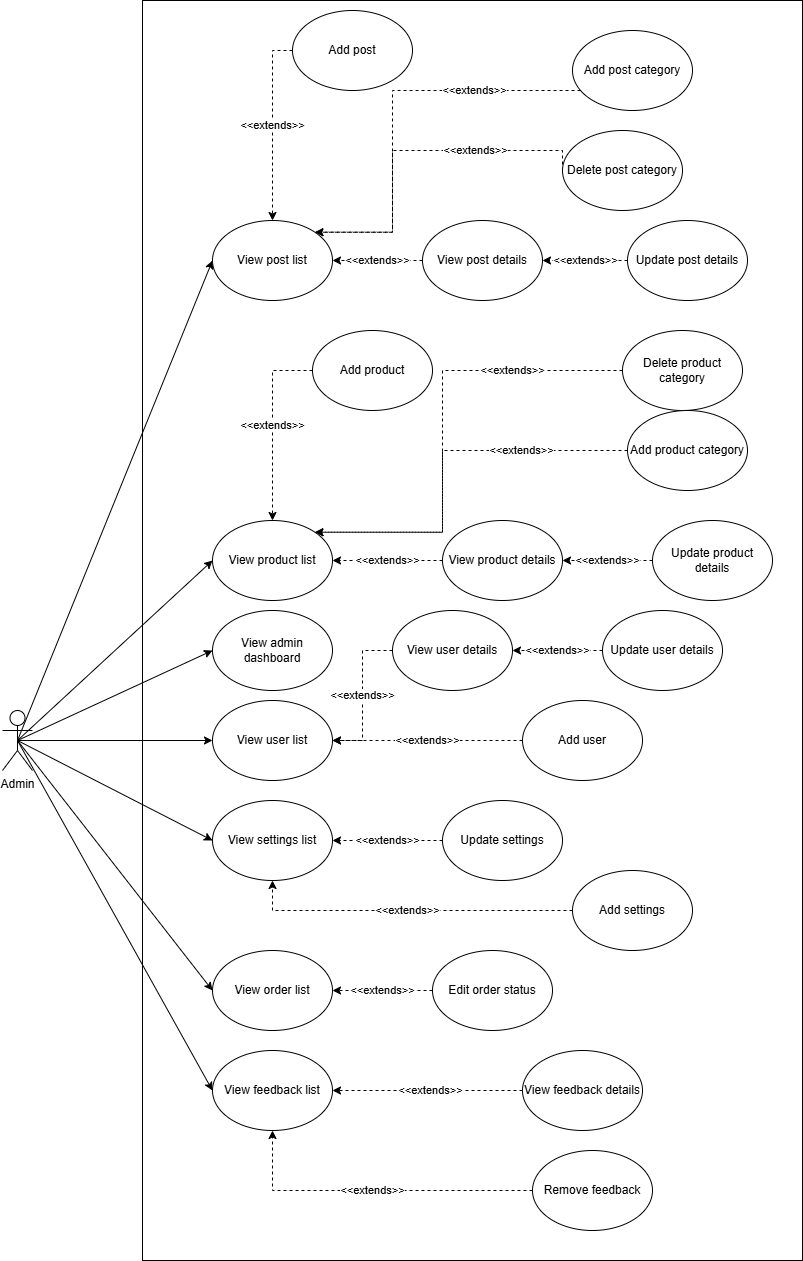

The diagram above was exported from draw.io. Its source (the exported page's mxGraphModel, read from the mxfile embedded in the PNG):
<mxGraphModel dx="2605" dy="2555" grid="1" gridSize="10" guides="1" tooltips="1" connect="1" arrows="1" fold="1" page="1" pageScale="1" pageWidth="850" pageHeight="1100" math="0" shadow="0">
  <root>
    <mxCell id="0" />
    <mxCell id="1" parent="0" />
    <mxCell id="Vj7upbclD6lUsO3hh7Av-53" value="" style="rounded=0;whiteSpace=wrap;html=1;" vertex="1" parent="1">
      <mxGeometry x="160" y="-470" width="660" height="1260" as="geometry" />
    </mxCell>
    <mxCell id="Vj7upbclD6lUsO3hh7Av-2" style="edgeStyle=none;rounded=0;orthogonalLoop=1;jettySize=auto;html=1;exitX=0.5;exitY=0.5;exitDx=0;exitDy=0;exitPerimeter=0;entryX=0;entryY=0.5;entryDx=0;entryDy=0;" edge="1" parent="1" source="Vj7upbclD6lUsO3hh7Av-9" target="Vj7upbclD6lUsO3hh7Av-10">
      <mxGeometry relative="1" as="geometry" />
    </mxCell>
    <mxCell id="Vj7upbclD6lUsO3hh7Av-3" style="edgeStyle=none;rounded=0;orthogonalLoop=1;jettySize=auto;html=1;exitX=0.5;exitY=0.5;exitDx=0;exitDy=0;exitPerimeter=0;entryX=0;entryY=0.5;entryDx=0;entryDy=0;" edge="1" parent="1" source="Vj7upbclD6lUsO3hh7Av-9" target="Vj7upbclD6lUsO3hh7Av-13">
      <mxGeometry relative="1" as="geometry">
        <mxPoint x="110" y="270" as="sourcePoint" />
      </mxGeometry>
    </mxCell>
    <mxCell id="Vj7upbclD6lUsO3hh7Av-4" style="edgeStyle=none;rounded=0;orthogonalLoop=1;jettySize=auto;html=1;exitX=0.5;exitY=0.5;exitDx=0;exitDy=0;exitPerimeter=0;entryX=0;entryY=0.5;entryDx=0;entryDy=0;" edge="1" parent="1" source="Vj7upbclD6lUsO3hh7Av-9" target="Vj7upbclD6lUsO3hh7Av-16">
      <mxGeometry relative="1" as="geometry" />
    </mxCell>
    <mxCell id="Vj7upbclD6lUsO3hh7Av-5" style="rounded=0;orthogonalLoop=1;jettySize=auto;html=1;exitX=0.5;exitY=0.5;exitDx=0;exitDy=0;exitPerimeter=0;entryX=0;entryY=0.5;entryDx=0;entryDy=0;" edge="1" parent="1" source="Vj7upbclD6lUsO3hh7Av-9" target="Vj7upbclD6lUsO3hh7Av-23">
      <mxGeometry relative="1" as="geometry" />
    </mxCell>
    <mxCell id="Vj7upbclD6lUsO3hh7Av-6" style="rounded=0;orthogonalLoop=1;jettySize=auto;html=1;exitX=0.5;exitY=0.5;exitDx=0;exitDy=0;exitPerimeter=0;entryX=0;entryY=0.5;entryDx=0;entryDy=0;" edge="1" parent="1" source="Vj7upbclD6lUsO3hh7Av-9" target="Vj7upbclD6lUsO3hh7Av-27">
      <mxGeometry relative="1" as="geometry" />
    </mxCell>
    <mxCell id="Vj7upbclD6lUsO3hh7Av-7" style="rounded=0;orthogonalLoop=1;jettySize=auto;html=1;exitX=0.5;exitY=0.5;exitDx=0;exitDy=0;exitPerimeter=0;entryX=0;entryY=0.5;entryDx=0;entryDy=0;" edge="1" parent="1" source="Vj7upbclD6lUsO3hh7Av-9" target="Vj7upbclD6lUsO3hh7Av-33">
      <mxGeometry relative="1" as="geometry" />
    </mxCell>
    <mxCell id="Vj7upbclD6lUsO3hh7Av-8" style="rounded=0;orthogonalLoop=1;jettySize=auto;html=1;exitX=0.5;exitY=0.5;exitDx=0;exitDy=0;exitPerimeter=0;entryX=0;entryY=0.5;entryDx=0;entryDy=0;" edge="1" parent="1" source="Vj7upbclD6lUsO3hh7Av-9" target="Vj7upbclD6lUsO3hh7Av-38">
      <mxGeometry relative="1" as="geometry" />
    </mxCell>
    <mxCell id="Vj7upbclD6lUsO3hh7Av-9" value="Admin&lt;div&gt;&lt;br&gt;&lt;/div&gt;" style="shape=umlActor;verticalLabelPosition=bottom;verticalAlign=top;html=1;outlineConnect=0;" vertex="1" parent="1">
      <mxGeometry x="20" y="240" width="30" height="60" as="geometry" />
    </mxCell>
    <mxCell id="Vj7upbclD6lUsO3hh7Av-10" value="View admin dashboard" style="ellipse;whiteSpace=wrap;html=1;" vertex="1" parent="1">
      <mxGeometry x="230" y="140" width="120" height="80" as="geometry" />
    </mxCell>
    <mxCell id="Vj7upbclD6lUsO3hh7Av-11" value="&amp;lt;&amp;lt;extends&amp;gt;&amp;gt;" style="rounded=0;orthogonalLoop=1;jettySize=auto;html=1;exitX=0;exitY=0.5;exitDx=0;exitDy=0;entryX=1;entryY=0.5;entryDx=0;entryDy=0;dashed=1;" edge="1" parent="1" source="Vj7upbclD6lUsO3hh7Av-19" target="Vj7upbclD6lUsO3hh7Av-13">
      <mxGeometry relative="1" as="geometry" />
    </mxCell>
    <mxCell id="Vj7upbclD6lUsO3hh7Av-12" value="&amp;lt;&amp;lt;extends&amp;gt;&amp;gt;" style="rounded=0;orthogonalLoop=1;jettySize=auto;html=1;exitX=0;exitY=0.5;exitDx=0;exitDy=0;entryX=1;entryY=0.5;entryDx=0;entryDy=0;dashed=1;edgeStyle=orthogonalEdgeStyle;" edge="1" parent="1" source="Vj7upbclD6lUsO3hh7Av-20" target="Vj7upbclD6lUsO3hh7Av-13">
      <mxGeometry x="-0.0139" relative="1" as="geometry">
        <mxPoint as="offset" />
      </mxGeometry>
    </mxCell>
    <mxCell id="Vj7upbclD6lUsO3hh7Av-13" value="View user list" style="ellipse;whiteSpace=wrap;html=1;" vertex="1" parent="1">
      <mxGeometry x="230" y="230" width="120" height="80" as="geometry" />
    </mxCell>
    <mxCell id="Vj7upbclD6lUsO3hh7Av-14" value="&amp;lt;&amp;lt;extends&amp;gt;&amp;gt;" style="edgeStyle=orthogonalEdgeStyle;rounded=0;orthogonalLoop=1;jettySize=auto;html=1;exitX=0;exitY=0.5;exitDx=0;exitDy=0;entryX=0.5;entryY=1;entryDx=0;entryDy=0;dashed=1;" edge="1" parent="1" source="Vj7upbclD6lUsO3hh7Av-17" target="Vj7upbclD6lUsO3hh7Av-16">
      <mxGeometry relative="1" as="geometry" />
    </mxCell>
    <mxCell id="Vj7upbclD6lUsO3hh7Av-15" value="&amp;lt;&amp;lt;extends&amp;gt;&amp;gt;" style="edgeStyle=orthogonalEdgeStyle;rounded=0;orthogonalLoop=1;jettySize=auto;html=1;exitX=0;exitY=0.5;exitDx=0;exitDy=0;entryX=1;entryY=0.5;entryDx=0;entryDy=0;dashed=1;" edge="1" parent="1" source="Vj7upbclD6lUsO3hh7Av-18" target="Vj7upbclD6lUsO3hh7Av-16">
      <mxGeometry relative="1" as="geometry" />
    </mxCell>
    <mxCell id="Vj7upbclD6lUsO3hh7Av-16" value="View settings list" style="ellipse;whiteSpace=wrap;html=1;" vertex="1" parent="1">
      <mxGeometry x="230" y="330" width="120" height="80" as="geometry" />
    </mxCell>
    <mxCell id="Vj7upbclD6lUsO3hh7Av-17" value="Add settings" style="ellipse;whiteSpace=wrap;html=1;" vertex="1" parent="1">
      <mxGeometry x="590" y="400" width="120" height="80" as="geometry" />
    </mxCell>
    <mxCell id="Vj7upbclD6lUsO3hh7Av-18" value="Update settings" style="ellipse;whiteSpace=wrap;html=1;" vertex="1" parent="1">
      <mxGeometry x="460" y="330" width="120" height="80" as="geometry" />
    </mxCell>
    <mxCell id="Vj7upbclD6lUsO3hh7Av-19" value="Add user" style="ellipse;whiteSpace=wrap;html=1;" vertex="1" parent="1">
      <mxGeometry x="540" y="230" width="120" height="80" as="geometry" />
    </mxCell>
    <mxCell id="Vj7upbclD6lUsO3hh7Av-20" value="View user details" style="ellipse;whiteSpace=wrap;html=1;" vertex="1" parent="1">
      <mxGeometry x="410" y="140" width="120" height="80" as="geometry" />
    </mxCell>
    <mxCell id="Vj7upbclD6lUsO3hh7Av-21" value="&amp;lt;&amp;lt;extends&amp;gt;&amp;gt;" style="edgeStyle=orthogonalEdgeStyle;rounded=0;orthogonalLoop=1;jettySize=auto;html=1;dashed=1;entryX=1;entryY=0.5;entryDx=0;entryDy=0;exitX=0;exitY=0.5;exitDx=0;exitDy=0;" edge="1" parent="1" source="Vj7upbclD6lUsO3hh7Av-29" target="Vj7upbclD6lUsO3hh7Av-23">
      <mxGeometry relative="1" as="geometry">
        <mxPoint x="350" y="90" as="sourcePoint" />
      </mxGeometry>
    </mxCell>
    <mxCell id="Vj7upbclD6lUsO3hh7Av-22" value="&amp;lt;&amp;lt;extends&amp;gt;&amp;gt;" style="edgeStyle=orthogonalEdgeStyle;rounded=0;orthogonalLoop=1;jettySize=auto;html=1;exitX=0;exitY=0.5;exitDx=0;exitDy=0;entryX=0.5;entryY=0;entryDx=0;entryDy=0;dashed=1;" edge="1" parent="1" source="Vj7upbclD6lUsO3hh7Av-44" target="Vj7upbclD6lUsO3hh7Av-23">
      <mxGeometry relative="1" as="geometry" />
    </mxCell>
    <mxCell id="Vj7upbclD6lUsO3hh7Av-47" value="&amp;lt;&amp;lt;extends&amp;gt;&amp;gt;" style="edgeStyle=orthogonalEdgeStyle;rounded=0;orthogonalLoop=1;jettySize=auto;html=1;exitX=0;exitY=0.5;exitDx=0;exitDy=0;entryX=1;entryY=0;entryDx=0;entryDy=0;dashed=1;" edge="1" parent="1" source="Vj7upbclD6lUsO3hh7Av-45" target="Vj7upbclD6lUsO3hh7Av-23">
      <mxGeometry x="-0.5312" relative="1" as="geometry">
        <Array as="points">
          <mxPoint x="460" y="-100" />
          <mxPoint x="460" y="62" />
        </Array>
        <mxPoint as="offset" />
      </mxGeometry>
    </mxCell>
    <mxCell id="Vj7upbclD6lUsO3hh7Av-48" value="&amp;lt;&amp;lt;extends&amp;gt;&amp;gt;" style="edgeStyle=orthogonalEdgeStyle;rounded=0;orthogonalLoop=1;jettySize=auto;html=1;exitX=0;exitY=0.5;exitDx=0;exitDy=0;entryX=1;entryY=0;entryDx=0;entryDy=0;dashed=1;" edge="1" parent="1" source="Vj7upbclD6lUsO3hh7Av-46" target="Vj7upbclD6lUsO3hh7Av-23">
      <mxGeometry x="-0.4674" relative="1" as="geometry">
        <Array as="points">
          <mxPoint x="460" y="-20" />
          <mxPoint x="460" y="62" />
        </Array>
        <mxPoint x="-1" as="offset" />
      </mxGeometry>
    </mxCell>
    <mxCell id="Vj7upbclD6lUsO3hh7Av-23" value="View product list" style="ellipse;whiteSpace=wrap;html=1;" vertex="1" parent="1">
      <mxGeometry x="230" y="50" width="120" height="80" as="geometry" />
    </mxCell>
    <mxCell id="Vj7upbclD6lUsO3hh7Av-24" value="&amp;lt;&amp;lt;extends&amp;gt;&amp;gt;" style="edgeStyle=orthogonalEdgeStyle;rounded=0;orthogonalLoop=1;jettySize=auto;html=1;exitX=0;exitY=0.5;exitDx=0;exitDy=0;entryX=1;entryY=0.5;entryDx=0;entryDy=0;dashed=1;" edge="1" parent="1" source="Vj7upbclD6lUsO3hh7Av-25" target="Vj7upbclD6lUsO3hh7Av-29">
      <mxGeometry relative="1" as="geometry" />
    </mxCell>
    <mxCell id="Vj7upbclD6lUsO3hh7Av-25" value="Update product details" style="ellipse;whiteSpace=wrap;html=1;" vertex="1" parent="1">
      <mxGeometry x="670" y="50" width="120" height="80" as="geometry" />
    </mxCell>
    <mxCell id="Vj7upbclD6lUsO3hh7Av-26" value="&amp;lt;&amp;lt;extends&amp;gt;&amp;gt;" style="edgeStyle=orthogonalEdgeStyle;rounded=0;orthogonalLoop=1;jettySize=auto;html=1;exitX=0;exitY=0.5;exitDx=0;exitDy=0;entryX=1;entryY=0.5;entryDx=0;entryDy=0;dashed=1;" edge="1" parent="1" source="Vj7upbclD6lUsO3hh7Av-28" target="Vj7upbclD6lUsO3hh7Av-27">
      <mxGeometry relative="1" as="geometry">
        <mxPoint as="offset" />
      </mxGeometry>
    </mxCell>
    <mxCell id="Vj7upbclD6lUsO3hh7Av-27" value="View order list" style="ellipse;whiteSpace=wrap;html=1;" vertex="1" parent="1">
      <mxGeometry x="230" y="480" width="120" height="80" as="geometry" />
    </mxCell>
    <mxCell id="Vj7upbclD6lUsO3hh7Av-28" value="Edit order status" style="ellipse;whiteSpace=wrap;html=1;" vertex="1" parent="1">
      <mxGeometry x="450" y="480" width="120" height="80" as="geometry" />
    </mxCell>
    <mxCell id="Vj7upbclD6lUsO3hh7Av-29" value="View product details" style="ellipse;whiteSpace=wrap;html=1;" vertex="1" parent="1">
      <mxGeometry x="460" y="50" width="120" height="80" as="geometry" />
    </mxCell>
    <mxCell id="Vj7upbclD6lUsO3hh7Av-30" value="Update user details" style="ellipse;whiteSpace=wrap;html=1;" vertex="1" parent="1">
      <mxGeometry x="620" y="140" width="120" height="80" as="geometry" />
    </mxCell>
    <mxCell id="Vj7upbclD6lUsO3hh7Av-31" value="&amp;lt;&amp;lt;extends&amp;gt;&amp;gt;" style="edgeStyle=orthogonalEdgeStyle;rounded=0;orthogonalLoop=1;jettySize=auto;html=1;exitX=0;exitY=0.5;exitDx=0;exitDy=0;entryX=1;entryY=0.5;entryDx=0;entryDy=0;dashed=1;" edge="1" parent="1" source="Vj7upbclD6lUsO3hh7Av-30" target="Vj7upbclD6lUsO3hh7Av-20">
      <mxGeometry relative="1" as="geometry">
        <mxPoint x="630" y="100" as="sourcePoint" />
        <mxPoint x="555" y="100" as="targetPoint" />
      </mxGeometry>
    </mxCell>
    <mxCell id="Vj7upbclD6lUsO3hh7Av-32" value="&amp;lt;&amp;lt;extends&amp;gt;&amp;gt;" style="rounded=0;orthogonalLoop=1;jettySize=auto;html=1;exitX=0;exitY=0.5;exitDx=0;exitDy=0;entryX=0.5;entryY=0;entryDx=0;entryDy=0;dashed=1;edgeStyle=orthogonalEdgeStyle;" edge="1" parent="1" source="Vj7upbclD6lUsO3hh7Av-43" target="Vj7upbclD6lUsO3hh7Av-33">
      <mxGeometry x="-0.0038" relative="1" as="geometry">
        <mxPoint as="offset" />
      </mxGeometry>
    </mxCell>
    <mxCell id="Vj7upbclD6lUsO3hh7Av-51" value="&amp;lt;&amp;lt;extends&amp;gt;&amp;gt;" style="edgeStyle=orthogonalEdgeStyle;rounded=0;orthogonalLoop=1;jettySize=auto;html=1;exitX=0;exitY=0.5;exitDx=0;exitDy=0;entryX=1;entryY=0;entryDx=0;entryDy=0;dashed=1;" edge="1" parent="1" source="Vj7upbclD6lUsO3hh7Av-49" target="Vj7upbclD6lUsO3hh7Av-33">
      <mxGeometry x="-0.3799" relative="1" as="geometry">
        <Array as="points">
          <mxPoint x="410" y="-320" />
          <mxPoint x="410" y="-238" />
        </Array>
        <mxPoint as="offset" />
      </mxGeometry>
    </mxCell>
    <mxCell id="Vj7upbclD6lUsO3hh7Av-52" value="&amp;lt;&amp;lt;extends&amp;gt;&amp;gt;" style="edgeStyle=orthogonalEdgeStyle;rounded=0;orthogonalLoop=1;jettySize=auto;html=1;dashed=1;entryX=1;entryY=0;entryDx=0;entryDy=0;" edge="1" parent="1" source="Vj7upbclD6lUsO3hh7Av-50" target="Vj7upbclD6lUsO3hh7Av-33">
      <mxGeometry x="-0.4695" relative="1" as="geometry">
        <Array as="points">
          <mxPoint x="410" y="-380" />
          <mxPoint x="410" y="-238" />
        </Array>
        <mxPoint x="1" as="offset" />
      </mxGeometry>
    </mxCell>
    <mxCell id="Vj7upbclD6lUsO3hh7Av-33" value="View post list" style="ellipse;whiteSpace=wrap;html=1;" vertex="1" parent="1">
      <mxGeometry x="230" y="-250" width="120" height="80" as="geometry" />
    </mxCell>
    <mxCell id="Vj7upbclD6lUsO3hh7Av-34" value="&amp;lt;&amp;lt;extends&amp;gt;&amp;gt;" style="edgeStyle=orthogonalEdgeStyle;rounded=0;orthogonalLoop=1;jettySize=auto;html=1;exitX=0;exitY=0.5;exitDx=0;exitDy=0;entryX=1;entryY=0.5;entryDx=0;entryDy=0;dashed=1;" edge="1" parent="1" source="Vj7upbclD6lUsO3hh7Av-35" target="Vj7upbclD6lUsO3hh7Av-33">
      <mxGeometry relative="1" as="geometry" />
    </mxCell>
    <mxCell id="Vj7upbclD6lUsO3hh7Av-35" value="View post details" style="ellipse;whiteSpace=wrap;html=1;" vertex="1" parent="1">
      <mxGeometry x="440" y="-250" width="120" height="80" as="geometry" />
    </mxCell>
    <mxCell id="Vj7upbclD6lUsO3hh7Av-36" value="&amp;lt;&amp;lt;extends&amp;gt;&amp;gt;" style="edgeStyle=orthogonalEdgeStyle;rounded=0;orthogonalLoop=1;jettySize=auto;html=1;exitX=0;exitY=0.5;exitDx=0;exitDy=0;entryX=1;entryY=0.5;entryDx=0;entryDy=0;dashed=1;" edge="1" parent="1" source="Vj7upbclD6lUsO3hh7Av-37" target="Vj7upbclD6lUsO3hh7Av-35">
      <mxGeometry relative="1" as="geometry" />
    </mxCell>
    <mxCell id="Vj7upbclD6lUsO3hh7Av-37" value="Update post details" style="ellipse;whiteSpace=wrap;html=1;" vertex="1" parent="1">
      <mxGeometry x="645" y="-250" width="120" height="80" as="geometry" />
    </mxCell>
    <mxCell id="Vj7upbclD6lUsO3hh7Av-38" value="View feedback list" style="ellipse;whiteSpace=wrap;html=1;" vertex="1" parent="1">
      <mxGeometry x="230" y="580" width="120" height="80" as="geometry" />
    </mxCell>
    <mxCell id="Vj7upbclD6lUsO3hh7Av-39" value="&amp;lt;&amp;lt;extends&amp;gt;&amp;gt;" style="edgeStyle=none;rounded=0;orthogonalLoop=1;jettySize=auto;html=1;exitX=0;exitY=0.5;exitDx=0;exitDy=0;entryX=1;entryY=0.5;entryDx=0;entryDy=0;dashed=1;" edge="1" parent="1" source="Vj7upbclD6lUsO3hh7Av-40" target="Vj7upbclD6lUsO3hh7Av-38">
      <mxGeometry x="-0.0222" relative="1" as="geometry">
        <mxPoint as="offset" />
      </mxGeometry>
    </mxCell>
    <mxCell id="Vj7upbclD6lUsO3hh7Av-40" value="View feedback details" style="ellipse;whiteSpace=wrap;html=1;" vertex="1" parent="1">
      <mxGeometry x="540" y="580" width="120" height="80" as="geometry" />
    </mxCell>
    <mxCell id="Vj7upbclD6lUsO3hh7Av-41" value="&amp;lt;&amp;lt;extends&amp;gt;&amp;gt;" style="edgeStyle=orthogonalEdgeStyle;rounded=0;orthogonalLoop=1;jettySize=auto;html=1;exitX=0;exitY=0.5;exitDx=0;exitDy=0;entryX=0.5;entryY=1;entryDx=0;entryDy=0;dashed=1;" edge="1" parent="1" source="Vj7upbclD6lUsO3hh7Av-42" target="Vj7upbclD6lUsO3hh7Av-38">
      <mxGeometry relative="1" as="geometry" />
    </mxCell>
    <mxCell id="Vj7upbclD6lUsO3hh7Av-42" value="Remove feedback" style="ellipse;whiteSpace=wrap;html=1;" vertex="1" parent="1">
      <mxGeometry x="550" y="680" width="120" height="80" as="geometry" />
    </mxCell>
    <mxCell id="Vj7upbclD6lUsO3hh7Av-43" value="Add post" style="ellipse;whiteSpace=wrap;html=1;" vertex="1" parent="1">
      <mxGeometry x="310" y="-460" width="120" height="80" as="geometry" />
    </mxCell>
    <mxCell id="Vj7upbclD6lUsO3hh7Av-44" value="Add product" style="ellipse;whiteSpace=wrap;html=1;" vertex="1" parent="1">
      <mxGeometry x="330" y="-140" width="120" height="80" as="geometry" />
    </mxCell>
    <mxCell id="Vj7upbclD6lUsO3hh7Av-45" value="Delete product category" style="ellipse;whiteSpace=wrap;html=1;" vertex="1" parent="1">
      <mxGeometry x="640" y="-140" width="120" height="80" as="geometry" />
    </mxCell>
    <mxCell id="Vj7upbclD6lUsO3hh7Av-46" value="Add product category" style="ellipse;whiteSpace=wrap;html=1;" vertex="1" parent="1">
      <mxGeometry x="645" y="-60" width="120" height="80" as="geometry" />
    </mxCell>
    <mxCell id="Vj7upbclD6lUsO3hh7Av-49" value="Delete post category" style="ellipse;whiteSpace=wrap;html=1;" vertex="1" parent="1">
      <mxGeometry x="580" y="-340" width="120" height="80" as="geometry" />
    </mxCell>
    <mxCell id="Vj7upbclD6lUsO3hh7Av-50" value="Add post category" style="ellipse;whiteSpace=wrap;html=1;" vertex="1" parent="1">
      <mxGeometry x="590" y="-440" width="120" height="80" as="geometry" />
    </mxCell>
  </root>
</mxGraphModel>